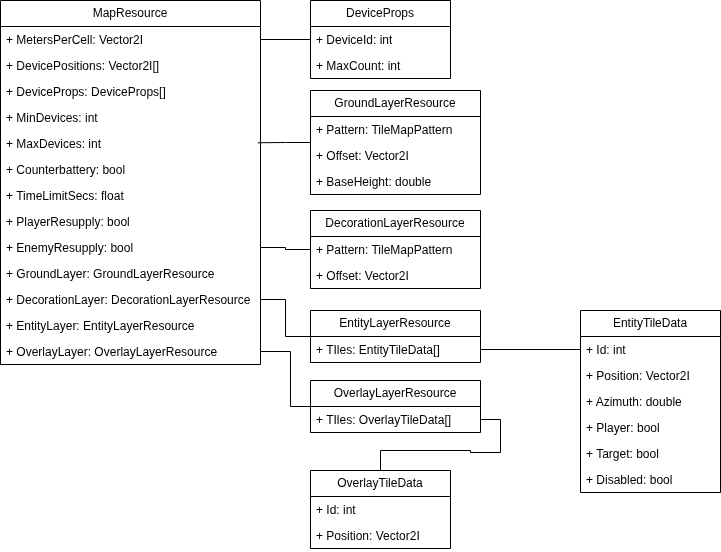

The diagram above was exported from draw.io. Its source (the exported page's mxGraphModel, read from the mxfile embedded in the PNG):
<mxGraphModel dx="541" dy="836" grid="1" gridSize="10" guides="1" tooltips="1" connect="1" arrows="1" fold="1" page="1" pageScale="1" pageWidth="827" pageHeight="1169" math="0" shadow="0">
  <root>
    <mxCell id="0" />
    <mxCell id="1" parent="0" />
    <mxCell id="D3Tetd3egMa6xtUsoeFv-1" parent="1" style="swimlane;fontStyle=0;childLayout=stackLayout;horizontal=1;startSize=26;fillColor=none;horizontalStack=0;resizeParent=1;resizeParentMax=0;resizeLast=0;collapsible=1;marginBottom=0;whiteSpace=wrap;html=1;" value="MapResource" vertex="1">
      <mxGeometry height="364" width="260" x="20" y="20" as="geometry" />
    </mxCell>
    <mxCell id="D3Tetd3egMa6xtUsoeFv-2" parent="D3Tetd3egMa6xtUsoeFv-1" style="text;strokeColor=none;fillColor=none;align=left;verticalAlign=top;spacingLeft=4;spacingRight=4;overflow=hidden;rotatable=0;points=[[0,0.5],[1,0.5]];portConstraint=eastwest;whiteSpace=wrap;html=1;" value="+ MetersPerCell: Vector2I" vertex="1">
      <mxGeometry height="26" width="260" y="26" as="geometry" />
    </mxCell>
    <mxCell id="D3Tetd3egMa6xtUsoeFv-3" parent="D3Tetd3egMa6xtUsoeFv-1" style="text;strokeColor=none;fillColor=none;align=left;verticalAlign=top;spacingLeft=4;spacingRight=4;overflow=hidden;rotatable=0;points=[[0,0.5],[1,0.5]];portConstraint=eastwest;whiteSpace=wrap;html=1;" value="+ DevicePositions: Vector2I[]" vertex="1">
      <mxGeometry height="26" width="260" y="52" as="geometry" />
    </mxCell>
    <mxCell id="D3Tetd3egMa6xtUsoeFv-4" parent="D3Tetd3egMa6xtUsoeFv-1" style="text;strokeColor=none;fillColor=none;align=left;verticalAlign=top;spacingLeft=4;spacingRight=4;overflow=hidden;rotatable=0;points=[[0,0.5],[1,0.5]];portConstraint=eastwest;whiteSpace=wrap;html=1;" value="+ DeviceProps: DeviceProps[]" vertex="1">
      <mxGeometry height="26" width="260" y="78" as="geometry" />
    </mxCell>
    <mxCell id="D3Tetd3egMa6xtUsoeFv-12" parent="D3Tetd3egMa6xtUsoeFv-1" style="text;strokeColor=none;fillColor=none;align=left;verticalAlign=top;spacingLeft=4;spacingRight=4;overflow=hidden;rotatable=0;points=[[0,0.5],[1,0.5]];portConstraint=eastwest;whiteSpace=wrap;html=1;" value="+ MinDevices: int" vertex="1">
      <mxGeometry height="26" width="260" y="104" as="geometry" />
    </mxCell>
    <mxCell id="D3Tetd3egMa6xtUsoeFv-11" parent="D3Tetd3egMa6xtUsoeFv-1" style="text;strokeColor=none;fillColor=none;align=left;verticalAlign=top;spacingLeft=4;spacingRight=4;overflow=hidden;rotatable=0;points=[[0,0.5],[1,0.5]];portConstraint=eastwest;whiteSpace=wrap;html=1;" value="+ MaxDevices: int" vertex="1">
      <mxGeometry height="26" width="260" y="130" as="geometry" />
    </mxCell>
    <mxCell id="D3Tetd3egMa6xtUsoeFv-10" parent="D3Tetd3egMa6xtUsoeFv-1" style="text;strokeColor=none;fillColor=none;align=left;verticalAlign=top;spacingLeft=4;spacingRight=4;overflow=hidden;rotatable=0;points=[[0,0.5],[1,0.5]];portConstraint=eastwest;whiteSpace=wrap;html=1;" value="+ Counterbattery: bool" vertex="1">
      <mxGeometry height="26" width="260" y="156" as="geometry" />
    </mxCell>
    <mxCell id="D3Tetd3egMa6xtUsoeFv-9" parent="D3Tetd3egMa6xtUsoeFv-1" style="text;strokeColor=none;fillColor=none;align=left;verticalAlign=top;spacingLeft=4;spacingRight=4;overflow=hidden;rotatable=0;points=[[0,0.5],[1,0.5]];portConstraint=eastwest;whiteSpace=wrap;html=1;" value="+ TimeLimitSecs: float" vertex="1">
      <mxGeometry height="26" width="260" y="182" as="geometry" />
    </mxCell>
    <mxCell id="D3Tetd3egMa6xtUsoeFv-14" parent="D3Tetd3egMa6xtUsoeFv-1" style="text;strokeColor=none;fillColor=none;align=left;verticalAlign=top;spacingLeft=4;spacingRight=4;overflow=hidden;rotatable=0;points=[[0,0.5],[1,0.5]];portConstraint=eastwest;whiteSpace=wrap;html=1;" value="+ PlayerResupply: bool" vertex="1">
      <mxGeometry height="26" width="260" y="208" as="geometry" />
    </mxCell>
    <mxCell id="D3Tetd3egMa6xtUsoeFv-16" parent="D3Tetd3egMa6xtUsoeFv-1" style="text;strokeColor=none;fillColor=none;align=left;verticalAlign=top;spacingLeft=4;spacingRight=4;overflow=hidden;rotatable=0;points=[[0,0.5],[1,0.5]];portConstraint=eastwest;whiteSpace=wrap;html=1;" value="+ EnemyResupply: bool" vertex="1">
      <mxGeometry height="26" width="260" y="234" as="geometry" />
    </mxCell>
    <mxCell id="D3Tetd3egMa6xtUsoeFv-13" parent="D3Tetd3egMa6xtUsoeFv-1" style="text;strokeColor=none;fillColor=none;align=left;verticalAlign=top;spacingLeft=4;spacingRight=4;overflow=hidden;rotatable=0;points=[[0,0.5],[1,0.5]];portConstraint=eastwest;whiteSpace=wrap;html=1;" value="+ GroundLayer: GroundLayerResource" vertex="1">
      <mxGeometry height="26" width="260" y="260" as="geometry" />
    </mxCell>
    <mxCell id="D3Tetd3egMa6xtUsoeFv-19" parent="D3Tetd3egMa6xtUsoeFv-1" style="text;strokeColor=none;fillColor=none;align=left;verticalAlign=top;spacingLeft=4;spacingRight=4;overflow=hidden;rotatable=0;points=[[0,0.5],[1,0.5]];portConstraint=eastwest;whiteSpace=wrap;html=1;" value="+ DecorationLayer: DecorationLayerResource" vertex="1">
      <mxGeometry height="26" width="260" y="286" as="geometry" />
    </mxCell>
    <mxCell id="D3Tetd3egMa6xtUsoeFv-18" parent="D3Tetd3egMa6xtUsoeFv-1" style="text;strokeColor=none;fillColor=none;align=left;verticalAlign=top;spacingLeft=4;spacingRight=4;overflow=hidden;rotatable=0;points=[[0,0.5],[1,0.5]];portConstraint=eastwest;whiteSpace=wrap;html=1;" value="+ EntityLayer: EntityLayerResource" vertex="1">
      <mxGeometry height="26" width="260" y="312" as="geometry" />
    </mxCell>
    <mxCell id="D3Tetd3egMa6xtUsoeFv-17" parent="D3Tetd3egMa6xtUsoeFv-1" style="text;strokeColor=none;fillColor=none;align=left;verticalAlign=top;spacingLeft=4;spacingRight=4;overflow=hidden;rotatable=0;points=[[0,0.5],[1,0.5]];portConstraint=eastwest;whiteSpace=wrap;html=1;" value="+ OverlayLayer: OverlayLayerResource" vertex="1">
      <mxGeometry height="26" width="260" y="338" as="geometry" />
    </mxCell>
    <mxCell id="D3Tetd3egMa6xtUsoeFv-27" edge="1" parent="1" source="D3Tetd3egMa6xtUsoeFv-20" style="edgeStyle=orthogonalEdgeStyle;rounded=0;orthogonalLoop=1;jettySize=auto;html=1;entryX=1;entryY=0.5;entryDx=0;entryDy=0;endArrow=none;endFill=0;" target="D3Tetd3egMa6xtUsoeFv-2">
      <mxGeometry relative="1" as="geometry" />
    </mxCell>
    <mxCell id="D3Tetd3egMa6xtUsoeFv-20" parent="1" style="swimlane;fontStyle=0;childLayout=stackLayout;horizontal=1;startSize=26;fillColor=none;horizontalStack=0;resizeParent=1;resizeParentMax=0;resizeLast=0;collapsible=1;marginBottom=0;whiteSpace=wrap;html=1;" value="DeviceProps" vertex="1">
      <mxGeometry height="78" width="140" x="330" y="20" as="geometry" />
    </mxCell>
    <mxCell id="D3Tetd3egMa6xtUsoeFv-21" parent="D3Tetd3egMa6xtUsoeFv-20" style="text;strokeColor=none;fillColor=none;align=left;verticalAlign=top;spacingLeft=4;spacingRight=4;overflow=hidden;rotatable=0;points=[[0,0.5],[1,0.5]];portConstraint=eastwest;whiteSpace=wrap;html=1;" value="+ DeviceId: int" vertex="1">
      <mxGeometry height="26" width="140" y="26" as="geometry" />
    </mxCell>
    <mxCell id="D3Tetd3egMa6xtUsoeFv-22" parent="D3Tetd3egMa6xtUsoeFv-20" style="text;strokeColor=none;fillColor=none;align=left;verticalAlign=top;spacingLeft=4;spacingRight=4;overflow=hidden;rotatable=0;points=[[0,0.5],[1,0.5]];portConstraint=eastwest;whiteSpace=wrap;html=1;" value="+ MaxCount: int&amp;nbsp;" vertex="1">
      <mxGeometry height="26" width="140" y="52" as="geometry" />
    </mxCell>
    <mxCell id="D3Tetd3egMa6xtUsoeFv-24" parent="1" style="swimlane;fontStyle=0;childLayout=stackLayout;horizontal=1;startSize=26;fillColor=none;horizontalStack=0;resizeParent=1;resizeParentMax=0;resizeLast=0;collapsible=1;marginBottom=0;whiteSpace=wrap;html=1;" value="GroundLayerResource" vertex="1">
      <mxGeometry height="104" width="170" x="330" y="110" as="geometry" />
    </mxCell>
    <mxCell id="D3Tetd3egMa6xtUsoeFv-25" parent="D3Tetd3egMa6xtUsoeFv-24" style="text;strokeColor=none;fillColor=none;align=left;verticalAlign=top;spacingLeft=4;spacingRight=4;overflow=hidden;rotatable=0;points=[[0,0.5],[1,0.5]];portConstraint=eastwest;whiteSpace=wrap;html=1;" value="+ Pattern: TileMapPattern" vertex="1">
      <mxGeometry height="26" width="170" y="26" as="geometry" />
    </mxCell>
    <mxCell id="D3Tetd3egMa6xtUsoeFv-26" parent="D3Tetd3egMa6xtUsoeFv-24" style="text;strokeColor=none;fillColor=none;align=left;verticalAlign=top;spacingLeft=4;spacingRight=4;overflow=hidden;rotatable=0;points=[[0,0.5],[1,0.5]];portConstraint=eastwest;whiteSpace=wrap;html=1;" value="+ Offset: Vector2I" vertex="1">
      <mxGeometry height="26" width="170" y="52" as="geometry" />
    </mxCell>
    <mxCell id="D3Tetd3egMa6xtUsoeFv-29" parent="D3Tetd3egMa6xtUsoeFv-24" style="text;strokeColor=none;fillColor=none;align=left;verticalAlign=top;spacingLeft=4;spacingRight=4;overflow=hidden;rotatable=0;points=[[0,0.5],[1,0.5]];portConstraint=eastwest;whiteSpace=wrap;html=1;" value="+ BaseHeight: double" vertex="1">
      <mxGeometry height="26" width="170" y="78" as="geometry" />
    </mxCell>
    <mxCell id="D3Tetd3egMa6xtUsoeFv-30" parent="1" style="swimlane;fontStyle=0;childLayout=stackLayout;horizontal=1;startSize=26;fillColor=none;horizontalStack=0;resizeParent=1;resizeParentMax=0;resizeLast=0;collapsible=1;marginBottom=0;whiteSpace=wrap;html=1;" value="DecorationLayerResource" vertex="1">
      <mxGeometry height="78" width="170" x="330" y="230" as="geometry" />
    </mxCell>
    <mxCell id="D3Tetd3egMa6xtUsoeFv-31" parent="D3Tetd3egMa6xtUsoeFv-30" style="text;strokeColor=none;fillColor=none;align=left;verticalAlign=top;spacingLeft=4;spacingRight=4;overflow=hidden;rotatable=0;points=[[0,0.5],[1,0.5]];portConstraint=eastwest;whiteSpace=wrap;html=1;" value="+ Pattern: TileMapPattern" vertex="1">
      <mxGeometry height="26" width="170" y="26" as="geometry" />
    </mxCell>
    <mxCell id="D3Tetd3egMa6xtUsoeFv-32" parent="D3Tetd3egMa6xtUsoeFv-30" style="text;strokeColor=none;fillColor=none;align=left;verticalAlign=top;spacingLeft=4;spacingRight=4;overflow=hidden;rotatable=0;points=[[0,0.5],[1,0.5]];portConstraint=eastwest;whiteSpace=wrap;html=1;" value="+ Offset: Vector2I" vertex="1">
      <mxGeometry height="26" width="170" y="52" as="geometry" />
    </mxCell>
    <mxCell id="D3Tetd3egMa6xtUsoeFv-42" edge="1" parent="1" source="D3Tetd3egMa6xtUsoeFv-34" style="edgeStyle=orthogonalEdgeStyle;rounded=0;orthogonalLoop=1;jettySize=auto;html=1;entryX=1;entryY=0.5;entryDx=0;entryDy=0;endArrow=none;endFill=0;" target="D3Tetd3egMa6xtUsoeFv-19">
      <mxGeometry relative="1" as="geometry" />
    </mxCell>
    <mxCell id="D3Tetd3egMa6xtUsoeFv-34" parent="1" style="swimlane;fontStyle=0;childLayout=stackLayout;horizontal=1;startSize=26;fillColor=none;horizontalStack=0;resizeParent=1;resizeParentMax=0;resizeLast=0;collapsible=1;marginBottom=0;whiteSpace=wrap;html=1;" value="EntityLayerResource" vertex="1">
      <mxGeometry height="52" width="170" x="330" y="330" as="geometry" />
    </mxCell>
    <mxCell id="D3Tetd3egMa6xtUsoeFv-35" parent="D3Tetd3egMa6xtUsoeFv-34" style="text;strokeColor=none;fillColor=none;align=left;verticalAlign=top;spacingLeft=4;spacingRight=4;overflow=hidden;rotatable=0;points=[[0,0.5],[1,0.5]];portConstraint=eastwest;whiteSpace=wrap;html=1;" value="+ TIles: EntityTileData[]" vertex="1">
      <mxGeometry height="26" width="170" y="26" as="geometry" />
    </mxCell>
    <mxCell id="D3Tetd3egMa6xtUsoeFv-38" edge="1" parent="1" source="D3Tetd3egMa6xtUsoeFv-24" style="edgeStyle=orthogonalEdgeStyle;rounded=0;orthogonalLoop=1;jettySize=auto;html=1;entryX=0.99;entryY=0.471;entryDx=0;entryDy=0;entryPerimeter=0;endArrow=none;endFill=0;" target="D3Tetd3egMa6xtUsoeFv-11">
      <mxGeometry relative="1" as="geometry" />
    </mxCell>
    <mxCell id="D3Tetd3egMa6xtUsoeFv-39" edge="1" parent="1" source="D3Tetd3egMa6xtUsoeFv-31" style="edgeStyle=orthogonalEdgeStyle;rounded=0;orthogonalLoop=1;jettySize=auto;html=1;entryX=1;entryY=0.5;entryDx=0;entryDy=0;endArrow=none;endFill=0;" target="D3Tetd3egMa6xtUsoeFv-16">
      <mxGeometry relative="1" as="geometry" />
    </mxCell>
    <mxCell id="D3Tetd3egMa6xtUsoeFv-43" edge="1" parent="1" source="D3Tetd3egMa6xtUsoeFv-40" style="edgeStyle=orthogonalEdgeStyle;rounded=0;orthogonalLoop=1;jettySize=auto;html=1;entryX=1;entryY=0.5;entryDx=0;entryDy=0;endArrow=none;endFill=0;" target="D3Tetd3egMa6xtUsoeFv-17">
      <mxGeometry relative="1" as="geometry">
        <Array as="points">
          <mxPoint x="310" y="426" />
          <mxPoint x="310" y="371" />
        </Array>
      </mxGeometry>
    </mxCell>
    <mxCell id="D3Tetd3egMa6xtUsoeFv-40" parent="1" style="swimlane;fontStyle=0;childLayout=stackLayout;horizontal=1;startSize=26;fillColor=none;horizontalStack=0;resizeParent=1;resizeParentMax=0;resizeLast=0;collapsible=1;marginBottom=0;whiteSpace=wrap;html=1;" value="OverlayLayerResource" vertex="1">
      <mxGeometry height="52" width="170" x="330" y="400" as="geometry" />
    </mxCell>
    <mxCell id="D3Tetd3egMa6xtUsoeFv-41" parent="D3Tetd3egMa6xtUsoeFv-40" style="text;strokeColor=none;fillColor=none;align=left;verticalAlign=top;spacingLeft=4;spacingRight=4;overflow=hidden;rotatable=0;points=[[0,0.5],[1,0.5]];portConstraint=eastwest;whiteSpace=wrap;html=1;" value="+ TIles:&amp;nbsp;&lt;span style=&quot;text-align: center;&quot;&gt;Overlay&lt;/span&gt;TileData[]" vertex="1">
      <mxGeometry height="26" width="170" y="26" as="geometry" />
    </mxCell>
    <mxCell id="D3Tetd3egMa6xtUsoeFv-44" parent="1" style="swimlane;fontStyle=0;childLayout=stackLayout;horizontal=1;startSize=26;fillColor=none;horizontalStack=0;resizeParent=1;resizeParentMax=0;resizeLast=0;collapsible=1;marginBottom=0;whiteSpace=wrap;html=1;" value="EntityTileData" vertex="1">
      <mxGeometry height="182" width="140" x="600" y="330" as="geometry" />
    </mxCell>
    <mxCell id="D3Tetd3egMa6xtUsoeFv-45" parent="D3Tetd3egMa6xtUsoeFv-44" style="text;strokeColor=none;fillColor=none;align=left;verticalAlign=top;spacingLeft=4;spacingRight=4;overflow=hidden;rotatable=0;points=[[0,0.5],[1,0.5]];portConstraint=eastwest;whiteSpace=wrap;html=1;" value="+ Id: int" vertex="1">
      <mxGeometry height="26" width="140" y="26" as="geometry" />
    </mxCell>
    <mxCell id="D3Tetd3egMa6xtUsoeFv-46" parent="D3Tetd3egMa6xtUsoeFv-44" style="text;strokeColor=none;fillColor=none;align=left;verticalAlign=top;spacingLeft=4;spacingRight=4;overflow=hidden;rotatable=0;points=[[0,0.5],[1,0.5]];portConstraint=eastwest;whiteSpace=wrap;html=1;" value="+ Position: Vector2I" vertex="1">
      <mxGeometry height="26" width="140" y="52" as="geometry" />
    </mxCell>
    <mxCell id="D3Tetd3egMa6xtUsoeFv-53" parent="D3Tetd3egMa6xtUsoeFv-44" style="text;strokeColor=none;fillColor=none;align=left;verticalAlign=top;spacingLeft=4;spacingRight=4;overflow=hidden;rotatable=0;points=[[0,0.5],[1,0.5]];portConstraint=eastwest;whiteSpace=wrap;html=1;" value="+ Azimuth: double" vertex="1">
      <mxGeometry height="26" width="140" y="78" as="geometry" />
    </mxCell>
    <mxCell id="D3Tetd3egMa6xtUsoeFv-52" parent="D3Tetd3egMa6xtUsoeFv-44" style="text;strokeColor=none;fillColor=none;align=left;verticalAlign=top;spacingLeft=4;spacingRight=4;overflow=hidden;rotatable=0;points=[[0,0.5],[1,0.5]];portConstraint=eastwest;whiteSpace=wrap;html=1;" value="+ Player: bool" vertex="1">
      <mxGeometry height="26" width="140" y="104" as="geometry" />
    </mxCell>
    <mxCell id="D3Tetd3egMa6xtUsoeFv-51" parent="D3Tetd3egMa6xtUsoeFv-44" style="text;strokeColor=none;fillColor=none;align=left;verticalAlign=top;spacingLeft=4;spacingRight=4;overflow=hidden;rotatable=0;points=[[0,0.5],[1,0.5]];portConstraint=eastwest;whiteSpace=wrap;html=1;" value="+ Target: bool" vertex="1">
      <mxGeometry height="26" width="140" y="130" as="geometry" />
    </mxCell>
    <mxCell id="D3Tetd3egMa6xtUsoeFv-60" parent="D3Tetd3egMa6xtUsoeFv-44" style="text;strokeColor=none;fillColor=none;align=left;verticalAlign=top;spacingLeft=4;spacingRight=4;overflow=hidden;rotatable=0;points=[[0,0.5],[1,0.5]];portConstraint=eastwest;whiteSpace=wrap;html=1;" value="+ Disabled: bool" vertex="1">
      <mxGeometry height="26" width="140" y="156" as="geometry" />
    </mxCell>
    <mxCell id="D3Tetd3egMa6xtUsoeFv-61" edge="1" parent="1" source="D3Tetd3egMa6xtUsoeFv-54" style="edgeStyle=orthogonalEdgeStyle;rounded=0;orthogonalLoop=1;jettySize=auto;html=1;entryX=1;entryY=0.5;entryDx=0;entryDy=0;endArrow=none;endFill=0;" target="D3Tetd3egMa6xtUsoeFv-41">
      <mxGeometry relative="1" as="geometry" />
    </mxCell>
    <mxCell id="D3Tetd3egMa6xtUsoeFv-54" parent="1" style="swimlane;fontStyle=0;childLayout=stackLayout;horizontal=1;startSize=26;fillColor=none;horizontalStack=0;resizeParent=1;resizeParentMax=0;resizeLast=0;collapsible=1;marginBottom=0;whiteSpace=wrap;html=1;" value="OverlayTileData" vertex="1">
      <mxGeometry height="78" width="140" x="330" y="490" as="geometry" />
    </mxCell>
    <mxCell id="D3Tetd3egMa6xtUsoeFv-55" parent="D3Tetd3egMa6xtUsoeFv-54" style="text;strokeColor=none;fillColor=none;align=left;verticalAlign=top;spacingLeft=4;spacingRight=4;overflow=hidden;rotatable=0;points=[[0,0.5],[1,0.5]];portConstraint=eastwest;whiteSpace=wrap;html=1;" value="+ Id: int" vertex="1">
      <mxGeometry height="26" width="140" y="26" as="geometry" />
    </mxCell>
    <mxCell id="D3Tetd3egMa6xtUsoeFv-56" parent="D3Tetd3egMa6xtUsoeFv-54" style="text;strokeColor=none;fillColor=none;align=left;verticalAlign=top;spacingLeft=4;spacingRight=4;overflow=hidden;rotatable=0;points=[[0,0.5],[1,0.5]];portConstraint=eastwest;whiteSpace=wrap;html=1;" value="+ Position: Vector2I" vertex="1">
      <mxGeometry height="26" width="140" y="52" as="geometry" />
    </mxCell>
    <mxCell id="D3Tetd3egMa6xtUsoeFv-62" edge="1" parent="1" source="D3Tetd3egMa6xtUsoeFv-45" style="edgeStyle=orthogonalEdgeStyle;rounded=0;orthogonalLoop=1;jettySize=auto;html=1;exitX=0;exitY=0.5;exitDx=0;exitDy=0;entryX=1;entryY=0.5;entryDx=0;entryDy=0;endArrow=none;endFill=0;" target="D3Tetd3egMa6xtUsoeFv-35">
      <mxGeometry relative="1" as="geometry" />
    </mxCell>
  </root>
</mxGraphModel>